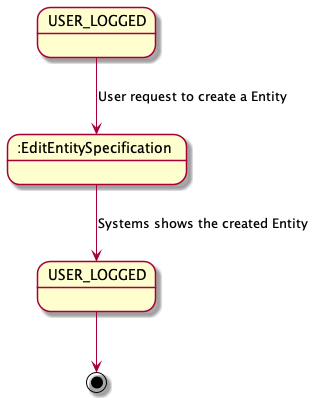

The diagram above was rendered by PlantUML. Its source (embedded in the PNG):
@startuml

state ":EditEntitySpecification " as State1
state "USER_LOGGED" as USER_LOGGED_START
state "USER_LOGGED" as USER_LOGGED_END

USER_LOGGED_START --> State1 : User request to create a Entity

State1 --> USER_LOGGED_END : Systems shows the created Entity
USER_LOGGED_END --> [*]
@enduml